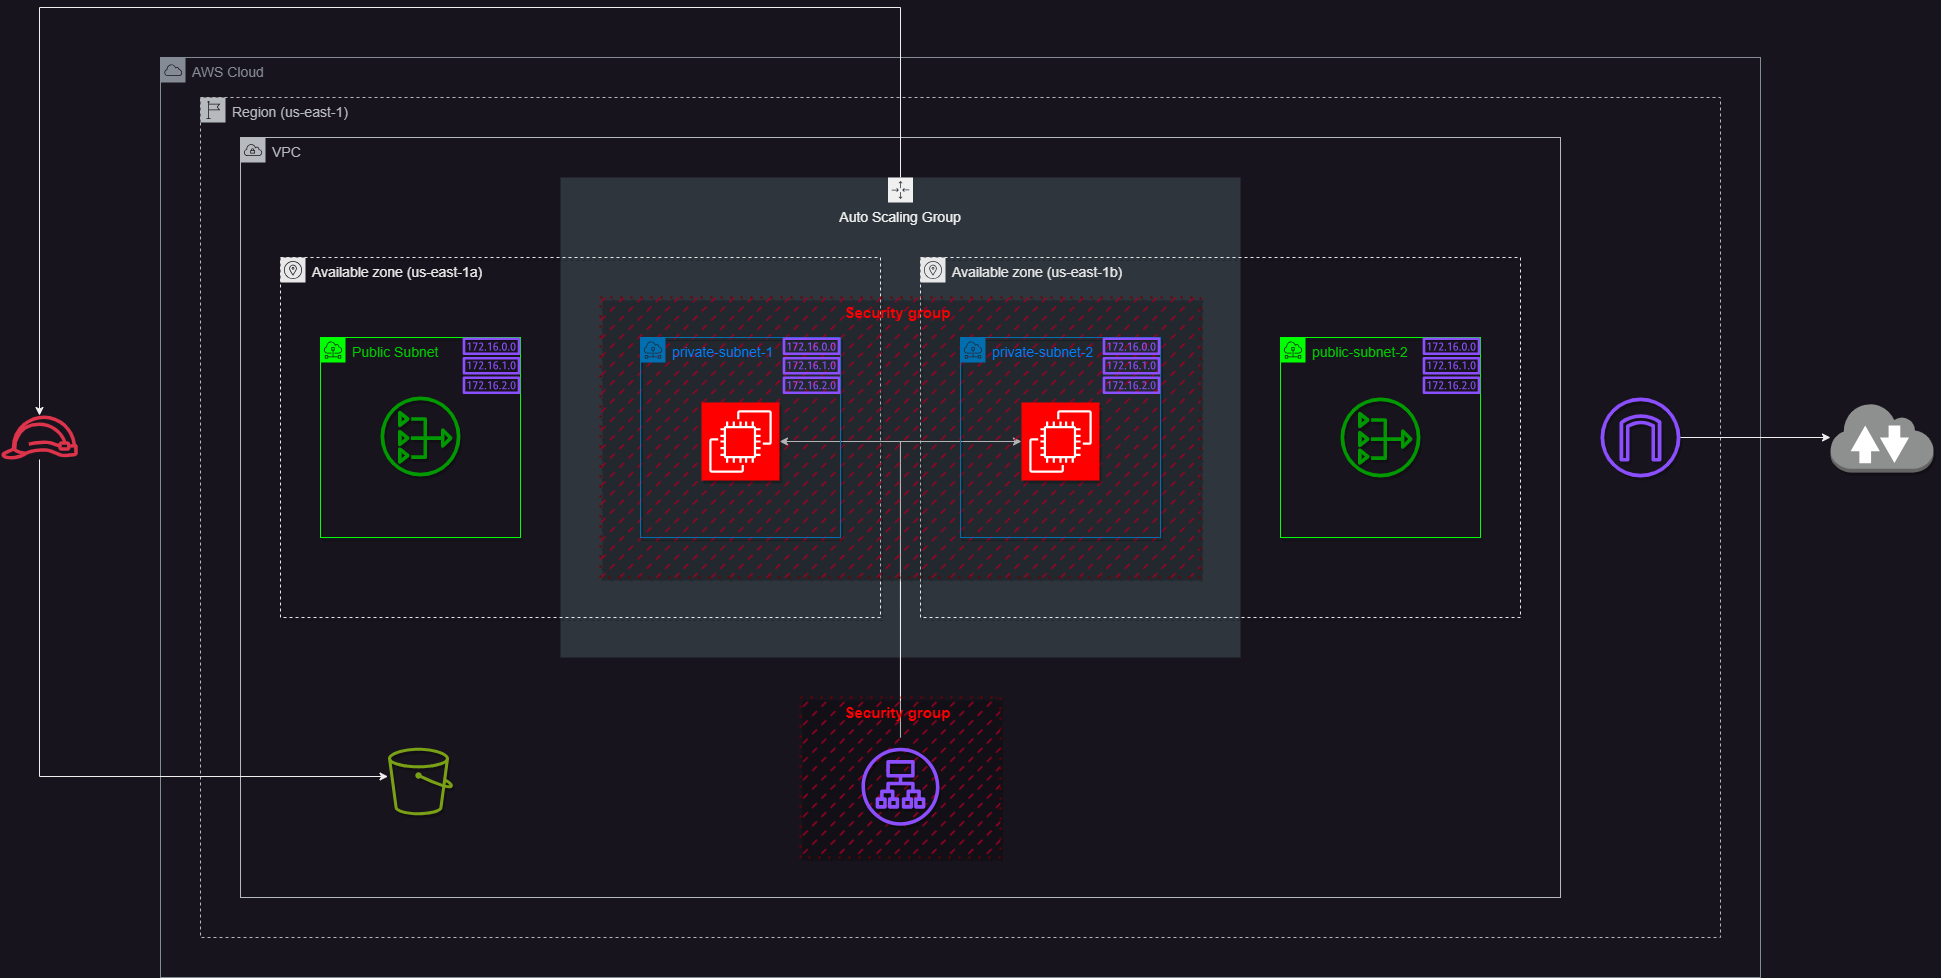

The diagram above was exported from draw.io. Its source (the exported page's mxGraphModel, read from the mxfile embedded in the PNG):
<mxGraphModel dx="1288" dy="989" grid="1" gridSize="10" guides="1" tooltips="1" connect="1" arrows="1" fold="1" page="1" pageScale="10" pageWidth="850" pageHeight="1100" math="0" shadow="0">
  <root>
    <mxCell id="0" />
    <mxCell id="1" parent="0" />
    <mxCell id="g7caIG_HmLZL-0mYSmrr-1" value="" style="group" vertex="1" connectable="0" parent="1">
      <mxGeometry x="80" y="110" width="1933.06" height="970" as="geometry" />
    </mxCell>
    <mxCell id="z_VVhrCGw1dWKlcMg6P--1" value="&lt;font style=&quot;font-size: 14px;&quot;&gt;AWS Cloud&lt;/font&gt;" style="sketch=0;outlineConnect=0;gradientColor=none;html=1;whiteSpace=wrap;fontSize=12;fontStyle=0;shape=mxgraph.aws4.group;grIcon=mxgraph.aws4.group_aws_cloud;strokeColor=#858B94;fillColor=none;verticalAlign=top;align=left;spacingLeft=30;fontColor=#858B94;dashed=0;" parent="g7caIG_HmLZL-0mYSmrr-1" vertex="1">
      <mxGeometry x="160" y="50" width="1600" height="920" as="geometry" />
    </mxCell>
    <mxCell id="z_VVhrCGw1dWKlcMg6P--2" value="&lt;span style=&quot;font-size: 14px;&quot;&gt;Region (us-east-1)&lt;/span&gt;" style="sketch=0;outlineConnect=0;gradientColor=none;html=1;whiteSpace=wrap;fontSize=12;fontStyle=0;shape=mxgraph.aws4.group;grIcon=mxgraph.aws4.group_region;strokeColor=#B6BABF;fillColor=none;verticalAlign=top;align=left;spacingLeft=30;fontColor=#B6BABF;dashed=1;" parent="g7caIG_HmLZL-0mYSmrr-1" vertex="1">
      <mxGeometry x="200" y="90" width="1520" height="840" as="geometry" />
    </mxCell>
    <mxCell id="z_VVhrCGw1dWKlcMg6P--3" value="&lt;font style=&quot;font-size: 14px;&quot;&gt;VPC&lt;/font&gt;" style="outlineConnect=0;gradientColor=none;html=1;whiteSpace=wrap;fontSize=12;fontStyle=0;shape=mxgraph.aws4.group;grIcon=mxgraph.aws4.group_vpc;strokeColor=#B6BABF;fillColor=none;verticalAlign=top;align=left;spacingLeft=30;fontColor=#B6BABF;dashed=0;" parent="g7caIG_HmLZL-0mYSmrr-1" vertex="1">
      <mxGeometry x="240" y="130" width="1320" height="760" as="geometry" />
    </mxCell>
    <mxCell id="z_VVhrCGw1dWKlcMg6P--9" value="" style="sketch=0;outlineConnect=0;fontColor=#232F3E;gradientColor=none;fillColor=#8C4FFF;strokeColor=none;dashed=0;verticalLabelPosition=bottom;verticalAlign=top;align=center;html=1;fontSize=12;fontStyle=0;aspect=fixed;pointerEvents=1;shape=mxgraph.aws4.internet_gateway;shadow=1;dashPattern=1 4;strokeWidth=10;spacingLeft=30;fontFamily=Helvetica;" parent="g7caIG_HmLZL-0mYSmrr-1" vertex="1">
      <mxGeometry x="1600" y="390" width="80" height="80" as="geometry" />
    </mxCell>
    <mxCell id="z_VVhrCGw1dWKlcMg6P--10" value="" style="sketch=0;outlineConnect=0;fontColor=#232F3E;gradientColor=none;fillColor=#009900;strokeColor=none;dashed=0;verticalLabelPosition=bottom;verticalAlign=top;align=center;html=1;fontSize=12;fontStyle=0;aspect=fixed;pointerEvents=1;shape=mxgraph.aws4.nat_gateway;shadow=1;dashPattern=1 4;strokeWidth=10;spacingLeft=30;fontFamily=Helvetica;" parent="g7caIG_HmLZL-0mYSmrr-1" vertex="1">
      <mxGeometry x="380" y="389" width="80" height="80" as="geometry" />
    </mxCell>
    <mxCell id="Il4n0tWzCnHgX_099P8g-3" value="&lt;font style=&quot;font-size: 14px;&quot;&gt;Auto Scaling Group&lt;/font&gt;" style="sketch=0;outlineConnect=0;gradientColor=none;html=1;whiteSpace=wrap;fontSize=12;fontStyle=0;shape=mxgraph.aws4.groupCenter;grIcon=mxgraph.aws4.group_auto_scaling_group;grStroke=0;strokeColor=default;fillColor=#2E353D;verticalAlign=top;align=center;fontColor=default;dashed=0;spacingTop=25;labelBorderColor=none;" parent="g7caIG_HmLZL-0mYSmrr-1" vertex="1">
      <mxGeometry x="560" y="170" width="680" height="480" as="geometry" />
    </mxCell>
    <mxCell id="Il4n0tWzCnHgX_099P8g-1" value="&lt;font style=&quot;font-size: 14px;&quot;&gt;Available zone (us-east-1a)&lt;/font&gt;" style="sketch=0;outlineConnect=0;gradientColor=none;html=1;whiteSpace=wrap;fontSize=12;fontStyle=0;shape=mxgraph.aws4.group;grIcon=mxgraph.aws4.group_availability_zone;strokeColor=#E8E8E8;fillColor=none;verticalAlign=top;align=left;spacingLeft=30;fontColor=#E8E8E8;shadow=1;pointerEvents=0;strokeWidth=1;fontFamily=Helvetica;dashed=1;" parent="g7caIG_HmLZL-0mYSmrr-1" vertex="1">
      <mxGeometry x="280" y="250" width="600" height="360" as="geometry" />
    </mxCell>
    <mxCell id="Il4n0tWzCnHgX_099P8g-4" value="&lt;font style=&quot;font-size: 14px;&quot;&gt;Available zone (us-east-1b)&lt;/font&gt;" style="sketch=0;outlineConnect=0;gradientColor=none;html=1;whiteSpace=wrap;fontSize=12;fontStyle=0;shape=mxgraph.aws4.group;grIcon=mxgraph.aws4.group_availability_zone;strokeColor=#E8E8E8;fillColor=none;verticalAlign=top;align=left;spacingLeft=30;fontColor=#E8E8E8;shadow=1;pointerEvents=0;strokeWidth=1;fontFamily=Helvetica;dashed=1;" parent="g7caIG_HmLZL-0mYSmrr-1" vertex="1">
      <mxGeometry x="920" y="250" width="600" height="360" as="geometry" />
    </mxCell>
    <mxCell id="Il4n0tWzCnHgX_099P8g-14" value="" style="edgeStyle=orthogonalEdgeStyle;rounded=0;orthogonalLoop=1;jettySize=auto;html=1;fontFamily=Helvetica;fontSize=12;fontColor=#ffffff;" parent="g7caIG_HmLZL-0mYSmrr-1" target="Il4n0tWzCnHgX_099P8g-31" edge="1">
      <mxGeometry relative="1" as="geometry">
        <mxPoint x="899.9473684210529" y="730" as="sourcePoint" />
        <Array as="points">
          <mxPoint x="900" y="434" />
        </Array>
      </mxGeometry>
    </mxCell>
    <mxCell id="Il4n0tWzCnHgX_099P8g-15" style="edgeStyle=orthogonalEdgeStyle;rounded=0;orthogonalLoop=1;jettySize=auto;html=1;fontFamily=Helvetica;fontSize=12;fontColor=#ffffff;entryX=0;entryY=0.5;entryDx=0;entryDy=0;entryPerimeter=0;exitX=0.5;exitY=0;exitDx=0;exitDy=0;exitPerimeter=0;" parent="g7caIG_HmLZL-0mYSmrr-1" target="Il4n0tWzCnHgX_099P8g-32" edge="1">
      <mxGeometry relative="1" as="geometry">
        <mxPoint x="900.0000000000005" y="730" as="sourcePoint" />
        <Array as="points">
          <mxPoint x="900" y="434" />
        </Array>
      </mxGeometry>
    </mxCell>
    <mxCell id="Il4n0tWzCnHgX_099P8g-16" value="" style="outlineConnect=0;dashed=0;verticalLabelPosition=bottom;verticalAlign=top;align=center;html=1;shape=mxgraph.aws3.internet_2;fillColor=#8E8F8F;gradientColor=none;shadow=1;dashPattern=1 4;pointerEvents=0;strokeColor=#006EAF;strokeWidth=10;spacingLeft=30;fontFamily=Helvetica;fontSize=12;fontColor=#ffffff;" parent="g7caIG_HmLZL-0mYSmrr-1" vertex="1">
      <mxGeometry x="1830" y="395" width="103.06" height="70" as="geometry" />
    </mxCell>
    <mxCell id="Il4n0tWzCnHgX_099P8g-28" style="edgeStyle=orthogonalEdgeStyle;rounded=0;orthogonalLoop=1;jettySize=auto;html=1;fontFamily=Helvetica;fontSize=12;fontColor=#ffffff;" parent="g7caIG_HmLZL-0mYSmrr-1" source="z_VVhrCGw1dWKlcMg6P--9" target="Il4n0tWzCnHgX_099P8g-16" edge="1">
      <mxGeometry relative="1" as="geometry" />
    </mxCell>
    <mxCell id="Il4n0tWzCnHgX_099P8g-18" value="&lt;blockquote style=&quot;margin: 0 0 0 40px; border: none; padding: 0px;&quot;&gt;&lt;blockquote style=&quot;margin: 0 0 0 40px; border: none; padding: 0px;&quot;&gt;&lt;blockquote style=&quot;margin: 0 0 0 40px; border: none; padding: 0px;&quot;&gt;&lt;blockquote style=&quot;margin: 0 0 0 40px; border: none; padding: 0px;&quot;&gt;&lt;blockquote style=&quot;margin: 0 0 0 40px; border: none; padding: 0px;&quot;&gt;&lt;div style=&quot;&quot;&gt;&lt;b style=&quot;color: rgb(255, 0, 0); background-color: initial;&quot;&gt;&lt;font style=&quot;font-size: 15px;&quot;&gt;&amp;nbsp; &amp;nbsp;Security group&lt;/font&gt;&lt;/b&gt;&lt;/div&gt;&lt;/blockquote&gt;&lt;/blockquote&gt;&lt;/blockquote&gt;&lt;/blockquote&gt;&lt;/blockquote&gt;" style="fillColor=#a20025;strokeColor=#6F0000;verticalAlign=top;fontStyle=0;fontColor=#ffffff;whiteSpace=wrap;html=1;shadow=1;dashed=1;dashPattern=1 4;pointerEvents=0;strokeWidth=2;align=left;spacingLeft=30;fontFamily=Helvetica;fontSize=12;fillStyle=dashed;" parent="g7caIG_HmLZL-0mYSmrr-1" vertex="1">
      <mxGeometry x="600" y="290" width="600" height="280" as="geometry" />
    </mxCell>
    <mxCell id="z_VVhrCGw1dWKlcMg6P--7" value="&lt;font style=&quot;font-size: 14px;&quot; color=&quot;#00cc00&quot;&gt;Public Subnet&lt;/font&gt;" style="outlineConnect=0;html=1;whiteSpace=wrap;fontSize=12;fontStyle=0;shape=mxgraph.aws4.group;grIcon=mxgraph.aws4.group_subnet;strokeColor=#00FF00;fillColor=none;verticalAlign=top;align=left;spacingLeft=30;fontColor=#ffffff;dashed=0;shadow=1;dashPattern=1 4;pointerEvents=0;strokeWidth=1;fontFamily=Helvetica;noLabel=0;fillStyle=auto;" parent="g7caIG_HmLZL-0mYSmrr-1" vertex="1">
      <mxGeometry x="320" y="330" width="200" height="200" as="geometry" />
    </mxCell>
    <mxCell id="z_VVhrCGw1dWKlcMg6P--8" value="&lt;font style=&quot;font-size: 14px;&quot; color=&quot;#007fff&quot;&gt;private-subnet-1&lt;/font&gt;" style="outlineConnect=0;html=1;whiteSpace=wrap;fontSize=12;fontStyle=0;shape=mxgraph.aws4.group;grIcon=mxgraph.aws4.group_subnet;strokeColor=#006EAF;fillColor=none;verticalAlign=top;align=left;spacingLeft=30;fontColor=#ffffff;dashed=0;shadow=1;dashPattern=1 4;pointerEvents=0;strokeWidth=1;fontFamily=Helvetica;noLabel=0;fillStyle=auto;" parent="g7caIG_HmLZL-0mYSmrr-1" vertex="1">
      <mxGeometry x="640" y="330" width="200" height="200" as="geometry" />
    </mxCell>
    <mxCell id="Il4n0tWzCnHgX_099P8g-7" value="&lt;font style=&quot;font-size: 14px;&quot; color=&quot;#00cc00&quot;&gt;public-subnet-2&lt;/font&gt;" style="outlineConnect=0;html=1;whiteSpace=wrap;fontSize=12;fontStyle=0;shape=mxgraph.aws4.group;grIcon=mxgraph.aws4.group_subnet;strokeColor=#00FF00;fillColor=none;verticalAlign=top;align=left;spacingLeft=30;fontColor=#ffffff;dashed=0;shadow=1;dashPattern=1 4;pointerEvents=0;strokeWidth=1;fontFamily=Helvetica;noLabel=0;fillStyle=auto;" parent="g7caIG_HmLZL-0mYSmrr-1" vertex="1">
      <mxGeometry x="1280" y="330" width="200" height="200" as="geometry" />
    </mxCell>
    <mxCell id="Il4n0tWzCnHgX_099P8g-8" value="&lt;font style=&quot;font-size: 14px;&quot; color=&quot;#007fff&quot;&gt;private-subnet-2&lt;/font&gt;" style="outlineConnect=0;html=1;whiteSpace=wrap;fontSize=12;fontStyle=0;shape=mxgraph.aws4.group;grIcon=mxgraph.aws4.group_subnet;strokeColor=#006EAF;fillColor=none;verticalAlign=top;align=left;spacingLeft=30;fontColor=#ffffff;dashed=0;shadow=1;dashPattern=1 4;pointerEvents=0;strokeWidth=1;fontFamily=Helvetica;noLabel=0;fillStyle=auto;" parent="g7caIG_HmLZL-0mYSmrr-1" vertex="1">
      <mxGeometry x="960" y="330" width="200" height="200" as="geometry" />
    </mxCell>
    <mxCell id="Il4n0tWzCnHgX_099P8g-23" value="" style="sketch=0;outlineConnect=0;fontColor=#232F3E;gradientColor=none;fillColor=#7AA116;strokeColor=none;dashed=0;verticalLabelPosition=bottom;verticalAlign=top;align=center;html=1;fontSize=12;fontStyle=0;aspect=fixed;pointerEvents=1;shape=mxgraph.aws4.bucket;shadow=1;dashPattern=1 4;strokeWidth=10;spacingLeft=30;fontFamily=Helvetica;" parent="g7caIG_HmLZL-0mYSmrr-1" vertex="1">
      <mxGeometry x="387.5" y="740.2" width="65" height="67.6" as="geometry" />
    </mxCell>
    <mxCell id="Il4n0tWzCnHgX_099P8g-25" style="edgeStyle=orthogonalEdgeStyle;rounded=0;orthogonalLoop=1;jettySize=auto;html=1;fontFamily=Helvetica;fontSize=12;fontColor=#ffffff;" parent="g7caIG_HmLZL-0mYSmrr-1" source="Il4n0tWzCnHgX_099P8g-24" target="Il4n0tWzCnHgX_099P8g-23" edge="1">
      <mxGeometry relative="1" as="geometry">
        <Array as="points">
          <mxPoint x="39" y="769" />
        </Array>
      </mxGeometry>
    </mxCell>
    <mxCell id="Il4n0tWzCnHgX_099P8g-24" value="" style="sketch=0;outlineConnect=0;fontColor=#232F3E;gradientColor=none;fillColor=#DD344C;strokeColor=none;dashed=0;verticalLabelPosition=bottom;verticalAlign=top;align=center;html=1;fontSize=12;fontStyle=0;aspect=fixed;pointerEvents=1;shape=mxgraph.aws4.role;" parent="g7caIG_HmLZL-0mYSmrr-1" vertex="1">
      <mxGeometry y="408" width="78" height="44" as="geometry" />
    </mxCell>
    <mxCell id="Il4n0tWzCnHgX_099P8g-26" style="edgeStyle=orthogonalEdgeStyle;rounded=0;orthogonalLoop=1;jettySize=auto;html=1;fontFamily=Helvetica;fontSize=12;fontColor=#ffffff;" parent="g7caIG_HmLZL-0mYSmrr-1" source="Il4n0tWzCnHgX_099P8g-3" target="Il4n0tWzCnHgX_099P8g-24" edge="1">
      <mxGeometry relative="1" as="geometry">
        <Array as="points">
          <mxPoint x="900" />
          <mxPoint x="39" />
        </Array>
      </mxGeometry>
    </mxCell>
    <mxCell id="Il4n0tWzCnHgX_099P8g-27" value="" style="sketch=0;outlineConnect=0;fontColor=#232F3E;gradientColor=none;fillColor=#009900;strokeColor=none;dashed=0;verticalLabelPosition=bottom;verticalAlign=top;align=center;html=1;fontSize=12;fontStyle=0;aspect=fixed;pointerEvents=1;shape=mxgraph.aws4.nat_gateway;shadow=1;dashPattern=1 4;strokeWidth=10;spacingLeft=30;fontFamily=Helvetica;" parent="g7caIG_HmLZL-0mYSmrr-1" vertex="1">
      <mxGeometry x="1340" y="390" width="80" height="80" as="geometry" />
    </mxCell>
    <mxCell id="Il4n0tWzCnHgX_099P8g-29" value="&lt;div style=&quot;&quot;&gt;&lt;b style=&quot;color: rgb(255, 0, 0); background-color: initial;&quot;&gt;&lt;font style=&quot;font-size: 15px;&quot;&gt;&amp;nbsp; &amp;nbsp;Security group&lt;/font&gt;&lt;/b&gt;&lt;/div&gt;" style="fillColor=#a20025;strokeColor=#6F0000;verticalAlign=top;fontStyle=0;fontColor=#ffffff;whiteSpace=wrap;html=1;shadow=1;dashed=1;dashPattern=1 4;pointerEvents=0;strokeWidth=2;align=left;spacingLeft=30;fontFamily=Helvetica;fontSize=12;fillStyle=dashed;" parent="g7caIG_HmLZL-0mYSmrr-1" vertex="1">
      <mxGeometry x="800" y="690" width="200" height="160" as="geometry" />
    </mxCell>
    <mxCell id="Il4n0tWzCnHgX_099P8g-31" value="" style="sketch=0;points=[[0,0,0],[0.25,0,0],[0.5,0,0],[0.75,0,0],[1,0,0],[0,1,0],[0.25,1,0],[0.5,1,0],[0.75,1,0],[1,1,0],[0,0.25,0],[0,0.5,0],[0,0.75,0],[1,0.25,0],[1,0.5,0],[1,0.75,0]];outlineConnect=0;fontColor=#232F3E;fillColor=#FF0000;strokeColor=#ffffff;dashed=0;verticalLabelPosition=bottom;verticalAlign=top;align=center;html=1;fontSize=12;fontStyle=0;aspect=fixed;shape=mxgraph.aws4.resourceIcon;resIcon=mxgraph.aws4.ec2;shadow=1;dashPattern=1 4;pointerEvents=0;strokeWidth=10;spacingLeft=30;fontFamily=Helvetica;" parent="g7caIG_HmLZL-0mYSmrr-1" vertex="1">
      <mxGeometry x="701" y="395" width="78" height="78" as="geometry" />
    </mxCell>
    <mxCell id="Il4n0tWzCnHgX_099P8g-32" value="" style="sketch=0;points=[[0,0,0],[0.25,0,0],[0.5,0,0],[0.75,0,0],[1,0,0],[0,1,0],[0.25,1,0],[0.5,1,0],[0.75,1,0],[1,1,0],[0,0.25,0],[0,0.5,0],[0,0.75,0],[1,0.25,0],[1,0.5,0],[1,0.75,0]];outlineConnect=0;fontColor=#232F3E;fillColor=#FF0000;strokeColor=#ffffff;dashed=0;verticalLabelPosition=bottom;verticalAlign=top;align=center;html=1;fontSize=12;fontStyle=0;aspect=fixed;shape=mxgraph.aws4.resourceIcon;resIcon=mxgraph.aws4.ec2;shadow=1;dashPattern=1 4;pointerEvents=0;strokeWidth=10;spacingLeft=30;fontFamily=Helvetica;" parent="g7caIG_HmLZL-0mYSmrr-1" vertex="1">
      <mxGeometry x="1021" y="395" width="78" height="78" as="geometry" />
    </mxCell>
    <mxCell id="Il4n0tWzCnHgX_099P8g-33" value="" style="sketch=0;outlineConnect=0;fontColor=#232F3E;gradientColor=none;fillColor=#8C4FFF;strokeColor=none;dashed=0;verticalLabelPosition=bottom;verticalAlign=top;align=center;html=1;fontSize=12;fontStyle=0;aspect=fixed;pointerEvents=1;shape=mxgraph.aws4.application_load_balancer;shadow=1;dashPattern=1 4;strokeWidth=10;spacingLeft=30;fontFamily=Helvetica;" parent="g7caIG_HmLZL-0mYSmrr-1" vertex="1">
      <mxGeometry x="861" y="740.1999999999999" width="78" height="78" as="geometry" />
    </mxCell>
    <mxCell id="Il4n0tWzCnHgX_099P8g-34" value="" style="sketch=0;outlineConnect=0;fontColor=#232F3E;gradientColor=none;fillColor=#8C4FFF;strokeColor=none;dashed=0;verticalLabelPosition=bottom;verticalAlign=top;align=center;html=1;fontSize=12;fontStyle=0;aspect=fixed;pointerEvents=1;shape=mxgraph.aws4.route_table;" parent="g7caIG_HmLZL-0mYSmrr-1" vertex="1">
      <mxGeometry x="1102" y="330" width="58" height="56.51" as="geometry" />
    </mxCell>
    <mxCell id="Il4n0tWzCnHgX_099P8g-35" value="" style="sketch=0;outlineConnect=0;fontColor=#232F3E;gradientColor=none;fillColor=#8C4FFF;strokeColor=none;dashed=0;verticalLabelPosition=bottom;verticalAlign=top;align=center;html=1;fontSize=12;fontStyle=0;aspect=fixed;pointerEvents=1;shape=mxgraph.aws4.route_table;" parent="g7caIG_HmLZL-0mYSmrr-1" vertex="1">
      <mxGeometry x="782" y="330" width="58" height="56.51" as="geometry" />
    </mxCell>
    <mxCell id="Il4n0tWzCnHgX_099P8g-36" value="" style="sketch=0;outlineConnect=0;fontColor=#232F3E;gradientColor=none;fillColor=#8C4FFF;strokeColor=none;dashed=0;verticalLabelPosition=bottom;verticalAlign=top;align=center;html=1;fontSize=12;fontStyle=0;aspect=fixed;pointerEvents=1;shape=mxgraph.aws4.route_table;" parent="g7caIG_HmLZL-0mYSmrr-1" vertex="1">
      <mxGeometry x="462" y="330" width="58" height="56.51" as="geometry" />
    </mxCell>
    <mxCell id="Il4n0tWzCnHgX_099P8g-37" value="" style="sketch=0;outlineConnect=0;fontColor=#232F3E;gradientColor=none;fillColor=#8C4FFF;strokeColor=none;dashed=0;verticalLabelPosition=bottom;verticalAlign=top;align=center;html=1;fontSize=12;fontStyle=0;aspect=fixed;pointerEvents=1;shape=mxgraph.aws4.route_table;" parent="g7caIG_HmLZL-0mYSmrr-1" vertex="1">
      <mxGeometry x="1422" y="330" width="58" height="56.51" as="geometry" />
    </mxCell>
  </root>
</mxGraphModel>